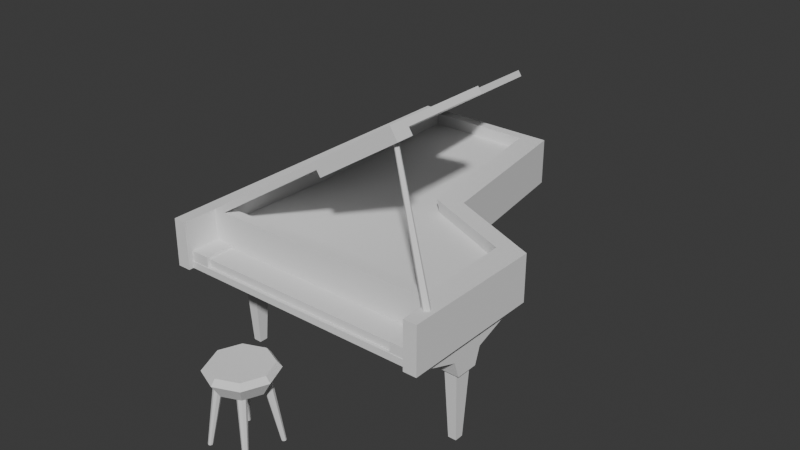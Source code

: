 # Source: 5_piano.blend  (saved by Blender 5.1.30; exported with 4.5.12 LTS)
import bpy
from mathutils import Matrix  # noqa: F401  (used for matrix-valued properties, if any)

bpy.ops.wm.read_factory_settings(use_empty=True)
scene = bpy.context.scene
scene.name = 'Scene'

# ---- collections
col_collection = bpy.data.collections.new('Collection'); scene.collection.children.link(col_collection)

# ---- world
world_world = bpy.data.worlds.new('World'); scene.world = world_world
world_world.use_nodes = True; world_world.node_tree.nodes.clear()
_N = world_world.node_tree.nodes; _L = world_world.node_tree.links
n0 = _N.new('ShaderNodeOutputWorld'); n0.name = 'World Output'; n0.location = (200, 100)
n1 = _N.new('ShaderNodeBackground'); n1.name = 'Background'; n1.location = (-200, 100)
n1.inputs[0].default_value = (0.05088, 0.05088, 0.05088, 1.0)
_L.new(n1.outputs[0], n0.inputs[0])
n0.is_active_output = True
world_world.color = (0.05088, 0.05088, 0.05088)
world_world.sun_shadow_jitter_overblur = 0.0

# ---- meshes
me_cube_001 = bpy.data.meshes.new('Cube.001')
me_cube_001.from_pydata([(-1.746, -1.912, -0.2171), (-1.746, -1.912, 0.2087), (-1.746, 0.2958, -0.2171), (-1.746, 0.2958, 0.2087), (1.987, -1.912, -0.2171), (1.987, -1.912, 0.2087), (1.987, -0.339, -0.2171), (1.987, -0.339, 0.2087), (0.5446, 0.2958, -0.2171), (0.5446, 0.2958, 0.2087), (0.5446, -1.912, -0.2171), (0.5446, -1.912, 0.2087), (-1.738, 2.742, 0.2255), (-1.738, 2.742, -0.2004), (0.1647, 2.742, -0.2004), (0.1647, 2.742, 0.2255)], [], [(0, 1, 3, 2), (8, 9, 7, 6), (6, 7, 5, 4), (10, 11, 1, 0), (8, 6, 4, 10), (9, 3, 1, 11), (7, 9, 11, 5), (2, 8, 10, 0), (4, 5, 11, 10), (2, 3, 12, 13), (13, 12, 15, 14), (9, 8, 14, 15), (8, 2, 13, 14), (3, 9, 15, 12)])
_uv = me_cube_001.uv_layers.new(name='UVMap')
_uv.uv.foreach_set('vector', [0.375, 0.0, 0.625, 0.0, 0.625, 0.25, 0.375, 0.25, 0.375, 0.3747, 0.625, 0.3747, 0.625, 0.5, 0.375, 0.5, 0.375, 0.5, 0.625, 0.5, 0.625, 0.75, 0.375, 0.75, 0.375, 0.8753, 0.625, 0.8753, 0.625, 1.0, 0.375, 1.0, 0.2497, 0.5, 0.375, 0.5, 0.375, 0.75, 0.2497, 0.75, 0.7503, 0.5, 0.875, 0.5, 0.875, 0.75, 0.7503, 0.75, 0.625, 0.5, 0.7503, 0.5, 0.7503, 0.75, 0.625, 0.75, 0.125, 0.5, 0.2497, 0.5, 0.2497, 0.75, 0.125, 0.75, 0.375, 0.75, 0.625, 0.75, 0.625, 0.8753, 0.375, 0.8753, 0.375, 0.25, 0.625, 0.25, 0.625, 0.25, 0.375, 0.25, 0.375, 0.25, 0.625, 0.25, 0.625, 0.3747, 0.375, 0.3747, 0.625, 0.3747, 0.375, 0.3747, 0.375, 0.3747, 0.625, 0.3747, 0.2497, 0.5, 0.125, 0.5, 0.125, 0.5, 0.2497, 0.5, 0.875, 0.5, 0.7503, 0.5, 0.7503, 0.5, 0.875, 0.5])
me_cube_001.update()
me_cube_003 = bpy.data.meshes.new('Cube.003')
me_cube_003.from_pydata([(-1.0, -1.058, -1.0), (-1.0, -1.058, 1.0), (-1.0, 1.0, -1.0), (-1.0, 1.0, 1.0), (0.9899, -1.058, -1.0), (0.9899, -1.058, 1.0), (0.9899, 1.0, -1.0), (0.9899, 1.0, 1.0)], [], [(0, 1, 3, 2), (2, 3, 7, 6), (6, 7, 5, 4), (4, 5, 1, 0), (2, 6, 4, 0), (7, 3, 1, 5)])
_uv = me_cube_003.uv_layers.new(name='UVMap')
_uv.uv.foreach_set('vector', [0.375, 0.0, 0.625, 0.0, 0.625, 0.25, 0.375, 0.25, 0.375, 0.25, 0.625, 0.25, 0.625, 0.5, 0.375, 0.5, 0.375, 0.5, 0.625, 0.5, 0.625, 0.75, 0.375, 0.75, 0.375, 0.75, 0.625, 0.75, 0.625, 1.0, 0.375, 1.0, 0.125, 0.5, 0.375, 0.5, 0.375, 0.75, 0.125, 0.75, 0.625, 0.5, 0.875, 0.5, 0.875, 0.75, 0.625, 0.75])
me_cube_003.update()
me_cube_004 = bpy.data.meshes.new('Cube.004')
me_cube_004.from_pydata([(-1.002, -1.0, -1.0), (-1.002, -1.0, 1.0), (-1.002, 1.0, -1.0), (-1.002, 1.0, 1.0), (1.002, -1.0, -1.0), (1.002, -1.0, 1.0), (1.002, 1.0, -1.0), (1.002, 1.0, 1.0)], [], [(0, 1, 3, 2), (2, 3, 7, 6), (6, 7, 5, 4), (4, 5, 1, 0), (2, 6, 4, 0), (7, 3, 1, 5)])
_uv = me_cube_004.uv_layers.new(name='UVMap')
_uv.uv.foreach_set('vector', [0.375, 0.0, 0.625, 0.0, 0.625, 0.25, 0.375, 0.25, 0.375, 0.25, 0.625, 0.25, 0.625, 0.5, 0.375, 0.5, 0.375, 0.5, 0.625, 0.5, 0.625, 0.75, 0.375, 0.75, 0.375, 0.75, 0.625, 0.75, 0.625, 1.0, 0.375, 1.0, 0.125, 0.5, 0.375, 0.5, 0.375, 0.75, 0.125, 0.75, 0.625, 0.5, 0.875, 0.5, 0.875, 0.75, 0.625, 0.75])
me_cube_004.update()
me_cube_005 = bpy.data.meshes.new('Cube.005')
me_cube_005.from_pydata([(-0.9654, -1.0, 7.195), (-0.9654, -1.0, 9.195), (-0.9654, 1.0, 7.195), (-0.9654, 1.0, 9.195), (-0.1552, -1.0, 7.195), (-0.1552, -1.0, 9.195), (-0.1552, 1.0, 7.195), (-0.1552, 1.0, 9.195), (0.08423, 1.0, -5.399), (0.08423, 1.0, -7.399), (0.08423, -1.0, -7.399), (0.08423, -1.0, -5.399), (1.036, 1.0, -9.058), (1.036, 1.0, -11.06), (1.036, -1.0, -11.06), (1.036, -1.0, -9.058)], [], [(0, 1, 3, 2), (2, 3, 7, 6), (5, 4, 10, 11), (4, 5, 1, 0), (2, 6, 4, 0), (7, 3, 1, 5), (8, 11, 15, 12), (4, 6, 9, 10), (7, 5, 11, 8), (6, 7, 8, 9), (13, 12, 15, 14), (9, 8, 12, 13), (11, 10, 14, 15), (10, 9, 13, 14)])
_uv = me_cube_005.uv_layers.new(name='UVMap')
_uv.uv.foreach_set('vector', [0.375, 0.0, 0.625, 0.0, 0.625, 0.25, 0.375, 0.25, 0.375, 0.25, 0.625, 0.25, 0.625, 0.5, 0.375, 0.5, 0.625, 0.75, 0.375, 0.75, 0.375, 0.75, 0.625, 0.75, 0.375, 0.75, 0.625, 0.75, 0.625, 1.0, 0.375, 1.0, 0.125, 0.5, 0.375, 0.5, 0.375, 0.75, 0.125, 0.75, 0.625, 0.5, 0.875, 0.5, 0.875, 0.75, 0.625, 0.75, 0.625, 0.5, 0.625, 0.75, 0.625, 0.75, 0.625, 0.5, 0.375, 0.75, 0.375, 0.5, 0.375, 0.5, 0.375, 0.75, 0.625, 0.5, 0.625, 0.75, 0.625, 0.75, 0.625, 0.5, 0.375, 0.5, 0.625, 0.5, 0.625, 0.5, 0.375, 0.5, 0.375, 0.5, 0.625, 0.5, 0.625, 0.75, 0.375, 0.75, 0.375, 0.5, 0.625, 0.5, 0.625, 0.5, 0.375, 0.5, 0.625, 0.75, 0.375, 0.75, 0.375, 0.75, 0.625, 0.75, 0.375, 0.75, 0.375, 0.5, 0.375, 0.5, 0.375, 0.75])
me_cube_005.update()
me_cube_006 = bpy.data.meshes.new('Cube.006')
me_cube_006.from_pydata([(-2.0, -1.314, -0.1798), (-2.0, -1.314, 0.531), (-2.0, 0.9669, -0.1798), (-2.0, 0.9669, 0.531), (1.733, -1.314, -0.1798), (1.733, -1.314, 0.531), (1.733, 0.3321, -0.1798), (1.733, 0.3321, 0.531), (0.2906, 0.9669, -0.1798), (0.2906, 0.9669, 0.531), (0.2906, -1.314, -0.1798), (0.2906, -1.314, 0.531), (-2.0, 3.52, 0.531), (-2.0, 3.52, -0.1798), (-0.09729, 3.52, -0.1798), (-0.09729, 3.52, 0.531), (-2.0, -0.9916, -0.1798), (-2.0, -0.9916, 0.531), (1.733, -1.049, -0.1798), (1.733, -1.049, 0.531), (0.2906, -0.9916, 0.531), (0.2906, -0.9916, -0.1798), (0.2906, -1.314, -0.966), (1.733, -1.314, -0.966), (0.2906, -0.9916, -0.966), (1.733, -1.049, -0.966)], [], [(16, 17, 3, 2), (8, 9, 7, 6), (18, 19, 5, 4), (10, 11, 1, 0), (4, 10, 22, 23), (20, 17, 1, 11), (19, 20, 11, 5), (16, 21, 10, 0), (4, 5, 11, 10), (2, 3, 12, 13), (13, 12, 15, 14), (9, 8, 14, 15), (8, 2, 13, 14), (3, 9, 15, 12), (2, 8, 21, 16), (7, 9, 20, 19), (9, 3, 17, 20), (8, 6, 18, 21), (6, 7, 19, 18), (0, 1, 17, 16), (24, 25, 23, 22), (18, 4, 23, 25), (10, 21, 24, 22), (21, 18, 25, 24)])
_uv = me_cube_006.uv_layers.new(name='UVMap')
_uv.uv.foreach_set('vector', [0.375, 0.02256, 0.625, 0.02256, 0.625, 0.25, 0.375, 0.25, 0.375, 0.3747, 0.625, 0.3747, 0.625, 0.5, 0.375, 0.5, 0.375, 0.7274, 0.625, 0.7274, 0.625, 0.75, 0.375, 0.75, 0.375, 0.8753, 0.625, 0.8753, 0.625, 1.0, 0.375, 1.0, 0.375, 0.75, 0.375, 0.8753, 0.375, 0.8753, 0.375, 0.75, 0.7503, 0.7274, 0.875, 0.7274, 0.875, 0.75, 0.7503, 0.75, 0.625, 0.7274, 0.7503, 0.7274, 0.7503, 0.75, 0.625, 0.75, 0.125, 0.7274, 0.2497, 0.7274, 0.2497, 0.75, 0.125, 0.75, 0.375, 0.75, 0.625, 0.75, 0.625, 0.8753, 0.375, 0.8753, 0.375, 0.25, 0.625, 0.25, 0.625, 0.25, 0.375, 0.25, 0.375, 0.25, 0.625, 0.25, 0.625, 0.3747, 0.375, 0.3747, 0.625, 0.3747, 0.375, 0.3747, 0.375, 0.3747, 0.625, 0.3747, 0.2497, 0.5, 0.125, 0.5, 0.125, 0.5, 0.2497, 0.5, 0.875, 0.5, 0.7503, 0.5, 0.7503, 0.5, 0.875, 0.5, 0.125, 0.5, 0.2497, 0.5, 0.2497, 0.7274, 0.125, 0.7274, 0.625, 0.5, 0.7503, 0.5, 0.7503, 0.7274, 0.625, 0.7274, 0.7503, 0.5, 0.875, 0.5, 0.875, 0.7274, 0.7503, 0.7274, 0.2497, 0.5, 0.375, 0.5, 0.375, 0.7274, 0.2497, 0.7274, 0.375, 0.5, 0.625, 0.5, 0.625, 0.7274, 0.375, 0.7274, 0.375, 0.0, 0.625, 0.0, 0.625, 0.02256, 0.375, 0.02256, 0.2497, 0.7274, 0.375, 0.7274, 0.375, 0.75, 0.2497, 0.75, 0.375, 0.7274, 0.375, 0.75, 0.375, 0.75, 0.375, 0.7274, 0.2497, 0.75, 0.2497, 0.7274, 0.2497, 0.7274, 0.2497, 0.75, 0.2497, 0.7274, 0.375, 0.7274, 0.375, 0.7274, 0.2497, 0.7274])
me_cube_006.update()
me_cube_007 = bpy.data.meshes.new('Cube.007')
me_cube_007.from_pydata([(-1.0, -1.043, -1.0), (-1.0, -1.043, 2.435), (-1.0, 1.0, -1.0), (-1.0, 1.0, 2.435), (0.9899, -1.043, -1.0), (0.9899, -1.043, 2.435), (0.9899, 1.0, -1.0), (0.9899, 1.0, 2.435)], [], [(0, 1, 3, 2), (2, 3, 7, 6), (6, 7, 5, 4), (4, 5, 1, 0), (2, 6, 4, 0), (7, 3, 1, 5)])
_uv = me_cube_007.uv_layers.new(name='UVMap')
_uv.uv.foreach_set('vector', [0.375, 0.0, 0.625, 0.0, 0.625, 0.25, 0.375, 0.25, 0.375, 0.25, 0.625, 0.25, 0.625, 0.5, 0.375, 0.5, 0.375, 0.5, 0.625, 0.5, 0.625, 0.75, 0.375, 0.75, 0.375, 0.75, 0.625, 0.75, 0.625, 1.0, 0.375, 1.0, 0.125, 0.5, 0.375, 0.5, 0.375, 0.75, 0.125, 0.75, 0.625, 0.5, 0.875, 0.5, 0.875, 0.75, 0.625, 0.75])
me_cube_007.update()
me_cube_008 = bpy.data.meshes.new('Cube.008')
me_cube_008.from_pydata([(-1.0, -1.0, -1.0), (-1.0, -1.0, 2.01), (-1.0, 1.0, -1.0), (-1.0, 1.0, 2.01), (0.9899, -1.0, -1.0), (0.9899, -1.0, 2.01), (0.9899, 1.0, -1.0), (0.9899, 1.0, 2.01)], [], [(0, 1, 3, 2), (2, 3, 7, 6), (6, 7, 5, 4), (4, 5, 1, 0), (2, 6, 4, 0), (7, 3, 1, 5)])
_uv = me_cube_008.uv_layers.new(name='UVMap')
_uv.uv.foreach_set('vector', [0.375, 0.0, 0.625, 0.0, 0.625, 0.25, 0.375, 0.25, 0.375, 0.25, 0.625, 0.25, 0.625, 0.5, 0.375, 0.5, 0.375, 0.5, 0.625, 0.5, 0.625, 0.75, 0.375, 0.75, 0.375, 0.75, 0.625, 0.75, 0.625, 1.0, 0.375, 1.0, 0.125, 0.5, 0.375, 0.5, 0.375, 0.75, 0.125, 0.75, 0.625, 0.5, 0.875, 0.5, 0.875, 0.75, 0.625, 0.75])
me_cube_008.update()
me_cube_009 = bpy.data.meshes.new('Cube.009')
me_cube_009.from_pydata([(-1.744, -1.984, -0.3554), (-1.744, -1.984, 0.3554), (-1.744, 0.2962, -0.3554), (-1.744, 0.2962, 0.3554), (1.989, -1.984, -0.3554), (1.989, -1.984, 0.3554), (1.989, -0.3386, -0.3554), (1.989, -0.3386, 0.3554), (0.5466, 0.2962, -0.3554), (0.5466, 0.2962, 0.3554), (0.5466, -1.984, -0.3554), (0.5466, -1.984, 0.3554), (-1.744, 2.85, 0.3554), (-1.744, 2.85, -0.3554), (0.1587, 2.85, -0.3554), (0.1587, 2.85, 0.3554)], [], [(0, 1, 3, 2), (8, 9, 7, 6), (6, 7, 5, 4), (10, 11, 1, 0), (8, 6, 4, 10), (2, 8, 10, 0), (4, 5, 11, 10), (2, 3, 12, 13), (13, 12, 15, 14), (9, 8, 14, 15), (8, 2, 13, 14)])
_uv = me_cube_009.uv_layers.new(name='UVMap')
_uv.uv.foreach_set('vector', [0.375, 0.0, 0.625, 0.0, 0.625, 0.25, 0.375, 0.25, 0.375, 0.3747, 0.625, 0.3747, 0.625, 0.5, 0.375, 0.5, 0.375, 0.5, 0.625, 0.5, 0.625, 0.75, 0.375, 0.75, 0.375, 0.8753, 0.625, 0.8753, 0.625, 1.0, 0.375, 1.0, 0.2497, 0.5, 0.375, 0.5, 0.375, 0.75, 0.2497, 0.75, 0.125, 0.5, 0.2497, 0.5, 0.2497, 0.75, 0.125, 0.75, 0.375, 0.75, 0.625, 0.75, 0.625, 0.8753, 0.375, 0.8753, 0.375, 0.25, 0.625, 0.25, 0.625, 0.25, 0.375, 0.25, 0.375, 0.25, 0.625, 0.25, 0.625, 0.3747, 0.375, 0.3747, 0.625, 0.3747, 0.375, 0.3747, 0.375, 0.3747, 0.625, 0.3747, 0.2497, 0.5, 0.125, 0.5, 0.125, 0.5, 0.2497, 0.5])
me_cube_009.update()
me_cylinder = bpy.data.meshes.new('Cylinder')
me_cylinder.from_pydata([(-2.694, -1.681, -1.065), (2.694, 2.868, 1.065), (-2.161, -1.902, -1.065), (3.0, 2.741, 1.065), (-1.94, -2.435, -1.065), (3.127, 2.435, 1.065), (-2.161, -2.968, -1.065), (3.0, 2.129, 1.065), (-2.694, -3.189, -1.065), (2.694, 2.002, 1.065), (-3.227, -2.968, -1.065), (2.387, 2.129, 1.065), (-3.448, -2.435, -1.065), (2.26, 2.435, 1.065), (-3.227, -1.902, -1.065), (2.387, 2.741, 1.065)], [], [(0, 1, 3, 2), (2, 3, 5, 4), (4, 5, 7, 6), (6, 7, 9, 8), (8, 9, 11, 10), (10, 11, 13, 12), (3, 1, 15, 13, 11, 9, 7, 5), (12, 13, 15, 14), (14, 15, 1, 0), (0, 2, 4, 6, 8, 10, 12, 14)])
_uv = me_cylinder.uv_layers.new(name='UVMap')
_uv.uv.foreach_set('vector', [1.0, 0.5, 1.0, 1.0, 0.875, 1.0, 0.875, 0.5, 0.875, 0.5, 0.875, 1.0, 0.75, 1.0, 0.75, 0.5, 0.75, 0.5, 0.75, 1.0, 0.625, 1.0, 0.625, 0.5, 0.625, 0.5, 0.625, 1.0, 0.5, 1.0, 0.5, 0.5, 0.5, 0.5, 0.5, 1.0, 0.375, 1.0, 0.375, 0.5, 0.375, 0.5, 0.375, 1.0, 0.25, 1.0, 0.25, 0.5, 0.4197, 0.4197, 0.25, 0.49, 0.08029, 0.4197, 0.01, 0.25, 0.08029, 0.08029, 0.25, 0.01, 0.4197, 0.08029, 0.49, 0.25, 0.25, 0.5, 0.25, 1.0, 0.125, 1.0, 0.125, 0.5, 0.125, 0.5, 0.125, 1.0, 0.0, 1.0, 0.0, 0.5, 0.75, 0.49, 0.9197, 0.4197, 0.99, 0.25, 0.9197, 0.08029, 0.75, 0.01, 0.5803, 0.08029, 0.51, 0.25, 0.5803, 0.4197])
me_cylinder.update()
me_cube_010 = bpy.data.meshes.new('Cube.010')
me_cube_010.from_pydata([(-1.0, -1.0, -1.0), (-1.0, -1.0, 2.01), (-1.0, 1.0, -1.0), (-1.0, 1.0, 2.01), (0.9899, -1.0, -1.0), (0.9899, -1.0, 2.01), (0.9899, 1.0, -1.0), (0.9899, 1.0, 2.01), (-1.0, 0.2833, -10.98), (-1.0, -0.2833, -10.98), (0.9899, 0.2833, -10.98), (0.9899, -0.2833, -10.98), (-1.0, 0.1901, -21.7), (-1.0, -0.1901, -21.7), (0.9899, 0.1901, -21.7), (0.9899, -0.1901, -21.7)], [], [(0, 1, 3, 2), (2, 3, 7, 6), (6, 7, 5, 4), (4, 5, 1, 0), (4, 0, 9, 11), (7, 3, 1, 5), (8, 10, 14, 12), (2, 6, 10, 8), (0, 2, 8, 9), (6, 4, 11, 10), (12, 14, 15, 13), (10, 11, 15, 14), (9, 8, 12, 13), (11, 9, 13, 15)])
_uv = me_cube_010.uv_layers.new(name='UVMap')
_uv.uv.foreach_set('vector', [0.375, 0.0, 0.625, 0.0, 0.625, 0.25, 0.375, 0.25, 0.375, 0.25, 0.625, 0.25, 0.625, 0.5, 0.375, 0.5, 0.375, 0.5, 0.625, 0.5, 0.625, 0.75, 0.375, 0.75, 0.375, 0.75, 0.625, 0.75, 0.625, 1.0, 0.375, 1.0, 0.375, 0.75, 0.375, 1.0, 0.375, 1.0, 0.375, 0.75, 0.625, 0.5, 0.875, 0.5, 0.875, 0.75, 0.625, 0.75, 0.375, 0.25, 0.375, 0.5, 0.375, 0.5, 0.375, 0.25, 0.375, 0.25, 0.375, 0.5, 0.375, 0.5, 0.375, 0.25, 0.375, 0.0, 0.375, 0.25, 0.375, 0.25, 0.375, 0.0, 0.375, 0.5, 0.375, 0.75, 0.375, 0.75, 0.375, 0.5, 0.125, 0.5, 0.375, 0.5, 0.375, 0.75, 0.125, 0.75, 0.375, 0.5, 0.375, 0.75, 0.375, 0.75, 0.375, 0.5, 0.375, 0.0, 0.375, 0.25, 0.375, 0.25, 0.375, 0.0, 0.375, 0.75, 0.375, 1.0, 0.375, 1.0, 0.375, 0.75])
me_cube_010.update()
me_cube_014 = bpy.data.meshes.new('Cube.014')
me_cube_014.from_pydata([(-0.6172, -0.4359, -0.3048), (-1.0, -1.0, 1.0), (-0.6172, 0.4359, -0.3048), (-1.0, 1.0, 1.0), (0.6171, -0.4359, -0.3048), (1.0, -1.0, 1.0), (0.6171, 0.4359, -0.3048), (1.0, 1.0, 1.0)], [], [(0, 1, 3, 2), (2, 3, 7, 6), (6, 7, 5, 4), (4, 5, 1, 0), (2, 6, 4, 0), (7, 3, 1, 5)])
_uv = me_cube_014.uv_layers.new(name='UVMap')
_uv.uv.foreach_set('vector', [0.375, 0.0, 0.625, 0.0, 0.625, 0.25, 0.375, 0.25, 0.375, 0.25, 0.625, 0.25, 0.625, 0.5, 0.375, 0.5, 0.375, 0.5, 0.625, 0.5, 0.625, 0.75, 0.375, 0.75, 0.375, 0.75, 0.625, 0.75, 0.625, 1.0, 0.375, 1.0, 0.125, 0.5, 0.375, 0.5, 0.375, 0.75, 0.125, 0.75, 0.625, 0.5, 0.875, 0.5, 0.875, 0.75, 0.625, 0.75])
me_cube_014.update()
me_cube_015 = bpy.data.meshes.new('Cube.015')
me_cube_015.from_pydata([(-0.5614, -0.391, -0.3048), (-1.0, -1.0, 1.0), (-0.5614, 0.391, -0.3048), (-1.0, 1.0, 1.0), (0.5614, -0.391, -0.3048), (1.0, -1.0, 1.0), (0.5614, 0.391, -0.3048), (1.0, 1.0, 1.0)], [], [(0, 1, 3, 2), (2, 3, 7, 6), (6, 7, 5, 4), (4, 5, 1, 0), (2, 6, 4, 0), (7, 3, 1, 5)])
_uv = me_cube_015.uv_layers.new(name='UVMap')
_uv.uv.foreach_set('vector', [0.375, 0.0, 0.625, 0.0, 0.625, 0.25, 0.375, 0.25, 0.375, 0.25, 0.625, 0.25, 0.625, 0.5, 0.375, 0.5, 0.375, 0.5, 0.625, 0.5, 0.625, 0.75, 0.375, 0.75, 0.375, 0.75, 0.625, 0.75, 0.625, 1.0, 0.375, 1.0, 0.125, 0.5, 0.375, 0.5, 0.375, 0.75, 0.125, 0.75, 0.625, 0.5, 0.875, 0.5, 0.875, 0.75, 0.625, 0.75])
me_cube_015.update()
me_cube_016 = bpy.data.meshes.new('Cube.016')
me_cube_016.from_pydata([(-1.0, -1.0, -1.0), (-1.0, -1.0, 2.01), (-1.0, 1.0, -1.0), (-1.0, 1.0, 2.01), (0.9899, -1.0, -1.0), (0.9899, -1.0, 2.01), (0.9899, 1.0, -1.0), (0.9899, 1.0, 2.01), (-1.0, 0.2833, -10.98), (-1.0, -0.2833, -10.98), (0.9899, 0.2833, -10.98), (0.9899, -0.2833, -10.98), (-1.0, 0.1901, -21.7), (-1.0, -0.1901, -21.7), (0.9899, 0.1901, -21.7), (0.9899, -0.1901, -21.7)], [], [(0, 1, 3, 2), (2, 3, 7, 6), (6, 7, 5, 4), (4, 5, 1, 0), (4, 0, 9, 11), (7, 3, 1, 5), (8, 10, 14, 12), (2, 6, 10, 8), (0, 2, 8, 9), (6, 4, 11, 10), (12, 14, 15, 13), (10, 11, 15, 14), (9, 8, 12, 13), (11, 9, 13, 15)])
_uv = me_cube_016.uv_layers.new(name='UVMap')
_uv.uv.foreach_set('vector', [0.375, 0.0, 0.625, 0.0, 0.625, 0.25, 0.375, 0.25, 0.375, 0.25, 0.625, 0.25, 0.625, 0.5, 0.375, 0.5, 0.375, 0.5, 0.625, 0.5, 0.625, 0.75, 0.375, 0.75, 0.375, 0.75, 0.625, 0.75, 0.625, 1.0, 0.375, 1.0, 0.375, 0.75, 0.375, 1.0, 0.375, 1.0, 0.375, 0.75, 0.625, 0.5, 0.875, 0.5, 0.875, 0.75, 0.625, 0.75, 0.375, 0.25, 0.375, 0.5, 0.375, 0.5, 0.375, 0.25, 0.375, 0.25, 0.375, 0.5, 0.375, 0.5, 0.375, 0.25, 0.375, 0.0, 0.375, 0.25, 0.375, 0.25, 0.375, 0.0, 0.375, 0.5, 0.375, 0.75, 0.375, 0.75, 0.375, 0.5, 0.125, 0.5, 0.375, 0.5, 0.375, 0.75, 0.125, 0.75, 0.375, 0.5, 0.375, 0.75, 0.375, 0.75, 0.375, 0.5, 0.375, 0.0, 0.375, 0.25, 0.375, 0.25, 0.375, 0.0, 0.375, 0.75, 0.375, 1.0, 0.375, 1.0, 0.375, 0.75])
me_cube_016.update()
me_cylinder_001 = bpy.data.meshes.new('Cylinder.001')
me_cylinder_001.from_pydata([(0.0, 1.0, -1.0), (-2.668e-09, 1.358, 1.0), (0.7071, 0.7071, -1.0), (0.9603, 0.9603, 1.0), (1.0, 0.0, -1.0), (1.358, -3.415e-07, 1.0), (0.7071, -0.7071, -1.0), (0.9603, -0.9603, 1.0), (0.0, -1.0, -1.0), (-2.668e-09, -1.358, 1.0), (-0.7071, -0.7071, -1.0), (-0.9603, -0.9603, 1.0), (-1.0, 0.0, -1.0), (-1.358, -3.415e-07, 1.0), (-0.7071, 0.7071, -1.0), (-0.9603, 0.9603, 1.0), (0.8321, 0.8321, 1.789), (-4.242e-09, 1.177, 1.789), (1.177, -2.959e-07, 1.789), (0.8321, -0.8321, 1.789), (-4.242e-09, -1.177, 1.789), (-0.8321, -0.8321, 1.789), (-1.177, -2.959e-07, 1.789), (-0.8321, 0.8321, 1.789)], [], [(0, 1, 3, 2), (2, 3, 5, 4), (4, 5, 7, 6), (6, 7, 9, 8), (8, 9, 11, 10), (10, 11, 13, 12), (15, 13, 22, 23), (12, 13, 15, 14), (14, 15, 1, 0), (0, 2, 4, 6, 8, 10, 12, 14), (16, 17, 23, 22, 21, 20, 19, 18), (5, 3, 16, 18), (11, 9, 20, 21), (1, 15, 23, 17), (3, 1, 17, 16), (7, 5, 18, 19), (13, 11, 21, 22), (9, 7, 19, 20)])
_uv = me_cylinder_001.uv_layers.new(name='UVMap')
_uv.uv.foreach_set('vector', [1.0, 0.5, 1.0, 1.0, 0.875, 1.0, 0.875, 0.5, 0.875, 0.5, 0.875, 1.0, 0.75, 1.0, 0.75, 0.5, 0.75, 0.5, 0.75, 1.0, 0.625, 1.0, 0.625, 0.5, 0.625, 0.5, 0.625, 1.0, 0.5, 1.0, 0.5, 0.5, 0.5, 0.5, 0.5, 1.0, 0.375, 1.0, 0.375, 0.5, 0.375, 0.5, 0.375, 1.0, 0.25, 1.0, 0.25, 0.5, 0.125, 1.0, 0.25, 1.0, 0.25, 1.0, 0.125, 1.0, 0.25, 0.5, 0.25, 1.0, 0.125, 1.0, 0.125, 0.5, 0.125, 0.5, 0.125, 1.0, 0.0, 1.0, 0.0, 0.5, 0.75, 0.49, 0.9197, 0.4197, 0.99, 0.25, 0.9197, 0.08029, 0.75, 0.01, 0.5803, 0.08029, 0.51, 0.25, 0.5803, 0.4197, 0.4197, 0.4197, 0.25, 0.49, 0.08029, 0.4197, 0.01, 0.25, 0.08029, 0.08029, 0.25, 0.01, 0.4197, 0.08029, 0.49, 0.25, 0.75, 1.0, 0.875, 1.0, 0.875, 1.0, 0.75, 1.0, 0.375, 1.0, 0.5, 1.0, 0.5, 1.0, 0.375, 1.0, 0.0, 1.0, 0.125, 1.0, 0.125, 1.0, 0.0, 1.0, 0.875, 1.0, 1.0, 1.0, 1.0, 1.0, 0.875, 1.0, 0.625, 1.0, 0.75, 1.0, 0.75, 1.0, 0.625, 1.0, 0.25, 1.0, 0.375, 1.0, 0.375, 1.0, 0.25, 1.0, 0.5, 1.0, 0.625, 1.0, 0.625, 1.0, 0.5, 1.0])
me_cylinder_001.update()
me_cylinder_005 = bpy.data.meshes.new('Cylinder.005')
me_cylinder_005.from_pydata([(-1.881, -1.383, -0.4624), (0.0, 1.0, 1.0), (-1.539, -1.525, -0.4624), (0.7071, 0.7071, 1.0), (-1.397, -1.867, -0.4624), (1.0, 0.0, 1.0), (-1.539, -2.21, -0.4624), (0.7071, -0.7071, 1.0), (-1.881, -2.352, -0.4624), (0.0, -1.0, 1.0), (-2.224, -2.21, -0.4624), (-0.7071, -0.7071, 1.0), (-2.366, -1.867, -0.4624), (-1.0, 0.0, 1.0), (-2.224, -1.525, -0.4624), (-0.7071, 0.7071, 1.0)], [], [(0, 1, 3, 2), (2, 3, 5, 4), (4, 5, 7, 6), (6, 7, 9, 8), (8, 9, 11, 10), (10, 11, 13, 12), (3, 1, 15, 13, 11, 9, 7, 5), (12, 13, 15, 14), (14, 15, 1, 0), (0, 2, 4, 6, 8, 10, 12, 14)])
_uv = me_cylinder_005.uv_layers.new(name='UVMap')
_uv.uv.foreach_set('vector', [1.0, 0.5, 1.0, 1.0, 0.875, 1.0, 0.875, 0.5, 0.875, 0.5, 0.875, 1.0, 0.75, 1.0, 0.75, 0.5, 0.75, 0.5, 0.75, 1.0, 0.625, 1.0, 0.625, 0.5, 0.625, 0.5, 0.625, 1.0, 0.5, 1.0, 0.5, 0.5, 0.5, 0.5, 0.5, 1.0, 0.375, 1.0, 0.375, 0.5, 0.375, 0.5, 0.375, 1.0, 0.25, 1.0, 0.25, 0.5, 0.4197, 0.4197, 0.25, 0.49, 0.08029, 0.4197, 0.01, 0.25, 0.08029, 0.08029, 0.25, 0.01, 0.4197, 0.08029, 0.49, 0.25, 0.25, 0.5, 0.25, 1.0, 0.125, 1.0, 0.125, 0.5, 0.125, 0.5, 0.125, 1.0, 0.0, 1.0, 0.0, 0.5, 0.75, 0.49, 0.9197, 0.4197, 0.99, 0.25, 0.9197, 0.08029, 0.75, 0.01, 0.5803, 0.08029, 0.51, 0.25, 0.5803, 0.4197])
me_cylinder_005.update()

# ---- objects
ob_cube = bpy.data.objects.new('Cube', me_cube_001)
ob_cube_001 = bpy.data.objects.new('Cube.001', me_cube_003)
ob_cube_002 = bpy.data.objects.new('Cube.002', me_cube_004)
ob_cube_003 = bpy.data.objects.new('Cube.003', me_cube_005)
ob_cube_004 = bpy.data.objects.new('Cube.004', me_cube_006)
ob_cube_005 = bpy.data.objects.new('Cube.005', me_cube_007)
ob_cube_006 = bpy.data.objects.new('Cube.006', me_cube_008)
ob_cube_007 = bpy.data.objects.new('Cube.007', me_cube_009)
ob_cylinder = bpy.data.objects.new('Cylinder', me_cylinder)
ob_cube_008 = bpy.data.objects.new('Cube.008', me_cube_010)
ob_cube_010 = bpy.data.objects.new('Cube.010', me_cube_014)
ob_cube_011 = bpy.data.objects.new('Cube.011', me_cube_015)
ob_cube_012 = bpy.data.objects.new('Cube.012', me_cube_016)
ob_cylinder_001 = bpy.data.objects.new('Cylinder.001', me_cylinder_001)
ob_legs_002 = bpy.data.objects.new('legs.002', me_cylinder_005)

# ---- transforms, parenting, visibility, modifiers, constraints
ob_cube.location = (-0.1684, 0.9908, -0.07086)
ob_cube.scale = (0.8806, 0.8806, 0.8806)
_m = ob_cube.modifiers.new('Solidify', 'SOLIDIFY')
ob_cube_001.location = (-0.05321, -0.6874, -0.2903)
ob_cube_001.scale = (1.65, 0.4403, 0.04403)
ob_cube_002.location = (-1.785, 1.143, -0.02128)
ob_cube_002.rotation_euler = (1.571, 0.0, 1.571)
ob_cube_002.scale = (2.358, 0.313, 0.08806)
ob_cube_003.location = (0.9398, 1.058, -0.02128)
ob_cube_003.rotation_euler = (1.571, 0.0, 1.571)
ob_cube_003.scale = (2.358, 0.313, 0.08806)
ob_cube_004.location = (-0.2216, 0.3997, 1.173)
ob_cube_004.rotation_euler = (0.0, -0.576, 0.0)
ob_cube_004.scale = (0.8806, 0.8806, 0.1239)
ob_cube_005.location = (-1.585, -0.6874, -0.2148)
ob_cube_005.scale = (0.1436, 0.4403, 0.04403)
_m = ob_cube_005.modifiers.new('Mirror', 'MIRROR')
_m.mirror_object = ob_cube_001
ob_cube_006.location = (-0.05321, -0.6684, -0.2335)
ob_cube_006.scale = (1.65, 0.4403, 0.04403)
ob_cube_007.location = (-0.1701, 0.9904, -0.02128)
ob_cube_007.scale = (0.8806, 0.8806, 0.8806)
_m = ob_cube_007.modifiers.new('Solidify', 'SOLIDIFY')
_m.thickness = 0.22
ob_cylinder.location = (1.335, -0.7903, 1.039)
ob_cylinder.rotation_euler = (0.0, -0.576, 0.0)
ob_cylinder.scale = (0.06605, 0.06605, 0.8806)
ob_cube_008.location = (-1.633, -0.2293, -0.3724)
ob_cube_008.scale = (0.1328, 0.7926, 0.02048)
_m = ob_cube_008.modifiers.new('Mirror', 'MIRROR')
_m.mirror_object = ob_cube_001
ob_cube_010.location = (-1.632, -0.2288, -1.492)
ob_cube_010.scale = (0.08806, 0.1321, 0.8806)
_m = ob_cube_010.modifiers.new('Mirror', 'MIRROR')
_m.mirror_object = ob_cube_001
ob_cube_011.location = (-0.857, 3.273, -1.492)
ob_cube_011.rotation_euler = (0.0, 0.0, 1.571)
ob_cube_011.scale = (0.08806, 0.1321, 0.8806)
ob_cube_012.location = (-0.8588, 3.272, -0.3724)
ob_cube_012.rotation_euler = (0.0, 0.0, 1.571)
ob_cube_012.scale = (0.1328, 0.7926, 0.02048)
ob_cube_012.hide_render = True
_m = ob_cube_012.modifiers.new('Mirror', 'MIRROR')
ob_cylinder_001.location = (0.01525, -1.998, -0.664)
ob_cylinder_001.scale = (0.3159, 0.3159, 0.09194)
ob_legs_002.location = (-0.1503, -2.166, -1.248)
ob_legs_002.scale = (0.0613, 0.0613, 0.613)
_m = ob_legs_002.modifiers.new('Mirror', 'MIRROR')
_m.use_axis = (True, True, False)
_m.mirror_object = ob_cylinder_001

# ---- collection membership
col_collection.objects.link(ob_cube)
col_collection.objects.link(ob_cube_001)
col_collection.objects.link(ob_cube_002)
col_collection.objects.link(ob_cube_003)
col_collection.objects.link(ob_cube_004)
col_collection.objects.link(ob_cube_005)
col_collection.objects.link(ob_cube_006)
col_collection.objects.link(ob_cube_007)
col_collection.objects.link(ob_cylinder)
col_collection.objects.link(ob_cube_008)
col_collection.objects.link(ob_cube_010)
col_collection.objects.link(ob_cube_011)
col_collection.objects.link(ob_cube_012)
col_collection.objects.link(ob_cylinder_001)
col_collection.objects.link(ob_legs_002)

# ---- scene / render settings (as saved in the file)
scene.frame_start = 1; scene.frame_end = 250; scene.frame_set(1)
scene.render.engine = 'BLENDER_EEVEE_NEXT'
scene.render.bake_bias = 0.0
scene.render.bake_samples = 0
scene.cycles.sampling_pattern = 'TABULATED_SOBOL'
scene.eevee.use_volume_custom_range = False
bpy.context.view_layer.update()

# ---- added for rendering (the .blend has no active camera and no usable light): camera, sun
cam_auto = bpy.data.cameras.new('AutoCamera')
cam_auto.lens = 50.0
cam_auto.sensor_width = 36.0
cam_auto.clip_end = 1000.0
ob_auto_camera = bpy.data.objects.new('AutoCamera', cam_auto)
scene.collection.objects.link(ob_auto_camera)
ob_auto_camera.location = (7.52795, -8.40748, 6.11357)
ob_auto_camera.rotation_euler = (1.09748, -7.21219e-08, 0.694738)
scene.camera = ob_auto_camera
light_auto_sun = bpy.data.lights.new('AutoSun', 'SUN')
light_auto_sun.energy = 3.0
light_auto_sun.angle = 0.0523599
ob_auto_sun = bpy.data.objects.new('AutoSun', light_auto_sun)
scene.collection.objects.link(ob_auto_sun)
ob_auto_sun.rotation_euler = (0.872665, 0.174533, 0.523599)
bpy.context.view_layer.update()
